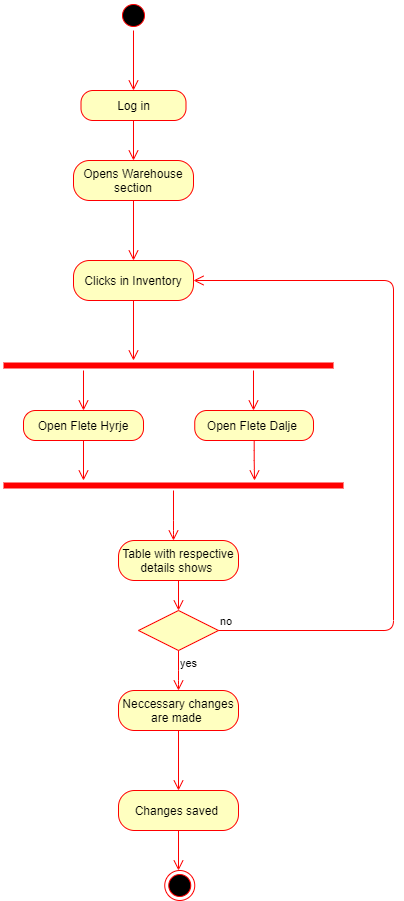

The diagram above was exported from draw.io. Its source (the exported page's mxGraphModel, read from the mxfile embedded in the PNG):
<mxGraphModel dx="1342" dy="652" grid="1" gridSize="10" guides="1" tooltips="1" connect="1" arrows="1" fold="1" page="1" pageScale="1" pageWidth="850" pageHeight="1100" math="0" shadow="0">
  <root>
    <mxCell id="0" />
    <mxCell id="1" parent="0" />
    <mxCell id="R2IshdVN72Z_N6i-K1oY-17" value="" style="ellipse;html=1;shape=startState;fillColor=#000000;strokeColor=#ff0000;" vertex="1" parent="1">
      <mxGeometry x="295" y="50" width="30" height="30" as="geometry" />
    </mxCell>
    <mxCell id="R2IshdVN72Z_N6i-K1oY-18" value="" style="edgeStyle=orthogonalEdgeStyle;html=1;verticalAlign=bottom;endArrow=open;endSize=8;strokeColor=#ff0000;" edge="1" parent="1" source="R2IshdVN72Z_N6i-K1oY-17">
      <mxGeometry relative="1" as="geometry">
        <mxPoint x="310" y="140" as="targetPoint" />
      </mxGeometry>
    </mxCell>
    <mxCell id="R2IshdVN72Z_N6i-K1oY-19" value="Log in" style="rounded=1;whiteSpace=wrap;html=1;arcSize=40;fontColor=#000000;fillColor=#ffffc0;strokeColor=#ff0000;" vertex="1" parent="1">
      <mxGeometry x="257.5" y="140" width="105" height="30" as="geometry" />
    </mxCell>
    <mxCell id="R2IshdVN72Z_N6i-K1oY-20" value="" style="edgeStyle=orthogonalEdgeStyle;html=1;verticalAlign=bottom;endArrow=open;endSize=8;strokeColor=#ff0000;" edge="1" parent="1" source="R2IshdVN72Z_N6i-K1oY-19">
      <mxGeometry relative="1" as="geometry">
        <mxPoint x="310" y="210" as="targetPoint" />
      </mxGeometry>
    </mxCell>
    <mxCell id="R2IshdVN72Z_N6i-K1oY-21" value="Opens Warehouse section" style="rounded=1;whiteSpace=wrap;html=1;arcSize=40;fontColor=#000000;fillColor=#ffffc0;strokeColor=#ff0000;" vertex="1" parent="1">
      <mxGeometry x="250" y="210" width="120" height="40" as="geometry" />
    </mxCell>
    <mxCell id="R2IshdVN72Z_N6i-K1oY-22" value="" style="edgeStyle=orthogonalEdgeStyle;html=1;verticalAlign=bottom;endArrow=open;endSize=8;strokeColor=#ff0000;" edge="1" parent="1" source="R2IshdVN72Z_N6i-K1oY-21">
      <mxGeometry relative="1" as="geometry">
        <mxPoint x="310" y="310" as="targetPoint" />
      </mxGeometry>
    </mxCell>
    <mxCell id="R2IshdVN72Z_N6i-K1oY-23" value="Clicks in Inventory" style="rounded=1;whiteSpace=wrap;html=1;arcSize=40;fontColor=#000000;fillColor=#ffffc0;strokeColor=#ff0000;" vertex="1" parent="1">
      <mxGeometry x="250" y="310" width="120" height="40" as="geometry" />
    </mxCell>
    <mxCell id="R2IshdVN72Z_N6i-K1oY-24" value="" style="edgeStyle=orthogonalEdgeStyle;html=1;verticalAlign=bottom;endArrow=open;endSize=8;strokeColor=#ff0000;" edge="1" parent="1" source="R2IshdVN72Z_N6i-K1oY-23">
      <mxGeometry relative="1" as="geometry">
        <mxPoint x="310" y="410" as="targetPoint" />
      </mxGeometry>
    </mxCell>
    <mxCell id="R2IshdVN72Z_N6i-K1oY-25" value="" style="edgeStyle=orthogonalEdgeStyle;html=1;verticalAlign=bottom;endArrow=open;endSize=8;strokeColor=#ff0000;" edge="1" parent="1">
      <mxGeometry relative="1" as="geometry">
        <mxPoint x="430" y="460" as="targetPoint" />
        <mxPoint x="430" y="420" as="sourcePoint" />
      </mxGeometry>
    </mxCell>
    <mxCell id="R2IshdVN72Z_N6i-K1oY-26" value="" style="ellipse;html=1;shape=endState;fillColor=#000000;strokeColor=#ff0000;" vertex="1" parent="1">
      <mxGeometry x="341.25" y="920" width="30" height="30" as="geometry" />
    </mxCell>
    <mxCell id="R2IshdVN72Z_N6i-K1oY-27" value="Open Flete Hyrje" style="rounded=1;whiteSpace=wrap;html=1;arcSize=40;fontColor=#000000;fillColor=#ffffc0;strokeColor=#ff0000;" vertex="1" parent="1">
      <mxGeometry x="200" y="460" width="120" height="30" as="geometry" />
    </mxCell>
    <mxCell id="R2IshdVN72Z_N6i-K1oY-28" value="" style="edgeStyle=orthogonalEdgeStyle;html=1;verticalAlign=bottom;endArrow=open;endSize=8;strokeColor=#ff0000;exitX=0.5;exitY=1;exitDx=0;exitDy=0;" edge="1" parent="1" source="R2IshdVN72Z_N6i-K1oY-27">
      <mxGeometry relative="1" as="geometry">
        <mxPoint x="260" y="530" as="targetPoint" />
      </mxGeometry>
    </mxCell>
    <mxCell id="R2IshdVN72Z_N6i-K1oY-29" value="" style="shape=line;html=1;strokeWidth=6;strokeColor=#ff0000;" vertex="1" parent="1">
      <mxGeometry x="180" y="410" width="330" height="10" as="geometry" />
    </mxCell>
    <mxCell id="R2IshdVN72Z_N6i-K1oY-30" value="" style="edgeStyle=orthogonalEdgeStyle;html=1;verticalAlign=bottom;endArrow=open;endSize=8;strokeColor=#ff0000;" edge="1" parent="1" source="R2IshdVN72Z_N6i-K1oY-29">
      <mxGeometry relative="1" as="geometry">
        <mxPoint x="260" y="460" as="targetPoint" />
        <Array as="points">
          <mxPoint x="260" y="460" />
        </Array>
      </mxGeometry>
    </mxCell>
    <mxCell id="R2IshdVN72Z_N6i-K1oY-31" value="Open Flete Dalje&amp;nbsp;" style="rounded=1;whiteSpace=wrap;html=1;arcSize=40;fontColor=#000000;fillColor=#ffffc0;strokeColor=#ff0000;" vertex="1" parent="1">
      <mxGeometry x="371.25" y="460" width="118.75" height="30" as="geometry" />
    </mxCell>
    <mxCell id="R2IshdVN72Z_N6i-K1oY-32" value="" style="edgeStyle=orthogonalEdgeStyle;html=1;verticalAlign=bottom;endArrow=open;endSize=8;strokeColor=#ff0000;" edge="1" parent="1" source="R2IshdVN72Z_N6i-K1oY-31">
      <mxGeometry relative="1" as="geometry">
        <mxPoint x="431" y="530" as="targetPoint" />
      </mxGeometry>
    </mxCell>
    <mxCell id="R2IshdVN72Z_N6i-K1oY-33" value="Table with respective details shows&amp;nbsp;" style="rounded=1;whiteSpace=wrap;html=1;arcSize=40;fontColor=#000000;fillColor=#ffffc0;strokeColor=#ff0000;" vertex="1" parent="1">
      <mxGeometry x="295" y="590" width="120" height="40" as="geometry" />
    </mxCell>
    <mxCell id="R2IshdVN72Z_N6i-K1oY-34" value="" style="edgeStyle=orthogonalEdgeStyle;html=1;verticalAlign=bottom;endArrow=open;endSize=8;strokeColor=#ff0000;exitX=0.5;exitY=1;exitDx=0;exitDy=0;" edge="1" parent="1" source="R2IshdVN72Z_N6i-K1oY-33">
      <mxGeometry relative="1" as="geometry">
        <mxPoint x="355" y="660" as="targetPoint" />
      </mxGeometry>
    </mxCell>
    <mxCell id="R2IshdVN72Z_N6i-K1oY-35" value="" style="shape=line;html=1;strokeWidth=6;strokeColor=#ff0000;" vertex="1" parent="1">
      <mxGeometry x="180" y="530" width="340" height="10" as="geometry" />
    </mxCell>
    <mxCell id="R2IshdVN72Z_N6i-K1oY-36" value="" style="edgeStyle=orthogonalEdgeStyle;html=1;verticalAlign=bottom;endArrow=open;endSize=8;strokeColor=#ff0000;" edge="1" parent="1" source="R2IshdVN72Z_N6i-K1oY-35">
      <mxGeometry relative="1" as="geometry">
        <mxPoint x="350" y="590" as="targetPoint" />
        <Array as="points">
          <mxPoint x="350" y="580" />
          <mxPoint x="350" y="580" />
        </Array>
      </mxGeometry>
    </mxCell>
    <mxCell id="R2IshdVN72Z_N6i-K1oY-37" value="" style="rhombus;whiteSpace=wrap;html=1;fillColor=#ffffc0;strokeColor=#ff0000;" vertex="1" parent="1">
      <mxGeometry x="315" y="660" width="80" height="40" as="geometry" />
    </mxCell>
    <mxCell id="R2IshdVN72Z_N6i-K1oY-38" value="no" style="edgeStyle=orthogonalEdgeStyle;html=1;align=left;verticalAlign=bottom;endArrow=open;endSize=8;strokeColor=#ff0000;entryX=1;entryY=0.5;entryDx=0;entryDy=0;" edge="1" parent="1" source="R2IshdVN72Z_N6i-K1oY-37" target="R2IshdVN72Z_N6i-K1oY-23">
      <mxGeometry x="-1" relative="1" as="geometry">
        <mxPoint x="600" y="400" as="targetPoint" />
        <Array as="points">
          <mxPoint x="570" y="680" />
          <mxPoint x="570" y="330" />
        </Array>
      </mxGeometry>
    </mxCell>
    <mxCell id="R2IshdVN72Z_N6i-K1oY-39" value="yes" style="edgeStyle=orthogonalEdgeStyle;html=1;align=left;verticalAlign=top;endArrow=open;endSize=8;strokeColor=#ff0000;" edge="1" parent="1" source="R2IshdVN72Z_N6i-K1oY-37">
      <mxGeometry x="-1" relative="1" as="geometry">
        <mxPoint x="355" y="740" as="targetPoint" />
        <Array as="points">
          <mxPoint x="355" y="730" />
          <mxPoint x="355" y="730" />
        </Array>
      </mxGeometry>
    </mxCell>
    <mxCell id="R2IshdVN72Z_N6i-K1oY-40" value="Neccessary changes are made&amp;nbsp;" style="rounded=1;whiteSpace=wrap;html=1;arcSize=40;fontColor=#000000;fillColor=#ffffc0;strokeColor=#ff0000;" vertex="1" parent="1">
      <mxGeometry x="295" y="740" width="120" height="40" as="geometry" />
    </mxCell>
    <mxCell id="R2IshdVN72Z_N6i-K1oY-41" value="" style="edgeStyle=orthogonalEdgeStyle;html=1;verticalAlign=bottom;endArrow=open;endSize=8;strokeColor=#ff0000;" edge="1" parent="1" source="R2IshdVN72Z_N6i-K1oY-40">
      <mxGeometry relative="1" as="geometry">
        <mxPoint x="355" y="840" as="targetPoint" />
      </mxGeometry>
    </mxCell>
    <mxCell id="R2IshdVN72Z_N6i-K1oY-42" value="Changes saved&amp;nbsp;" style="rounded=1;whiteSpace=wrap;html=1;arcSize=40;fontColor=#000000;fillColor=#ffffc0;strokeColor=#ff0000;" vertex="1" parent="1">
      <mxGeometry x="295" y="840" width="120" height="40" as="geometry" />
    </mxCell>
    <mxCell id="R2IshdVN72Z_N6i-K1oY-43" value="" style="edgeStyle=orthogonalEdgeStyle;html=1;verticalAlign=bottom;endArrow=open;endSize=8;strokeColor=#ff0000;" edge="1" parent="1" source="R2IshdVN72Z_N6i-K1oY-42">
      <mxGeometry relative="1" as="geometry">
        <mxPoint x="355" y="920" as="targetPoint" />
      </mxGeometry>
    </mxCell>
  </root>
</mxGraphModel>